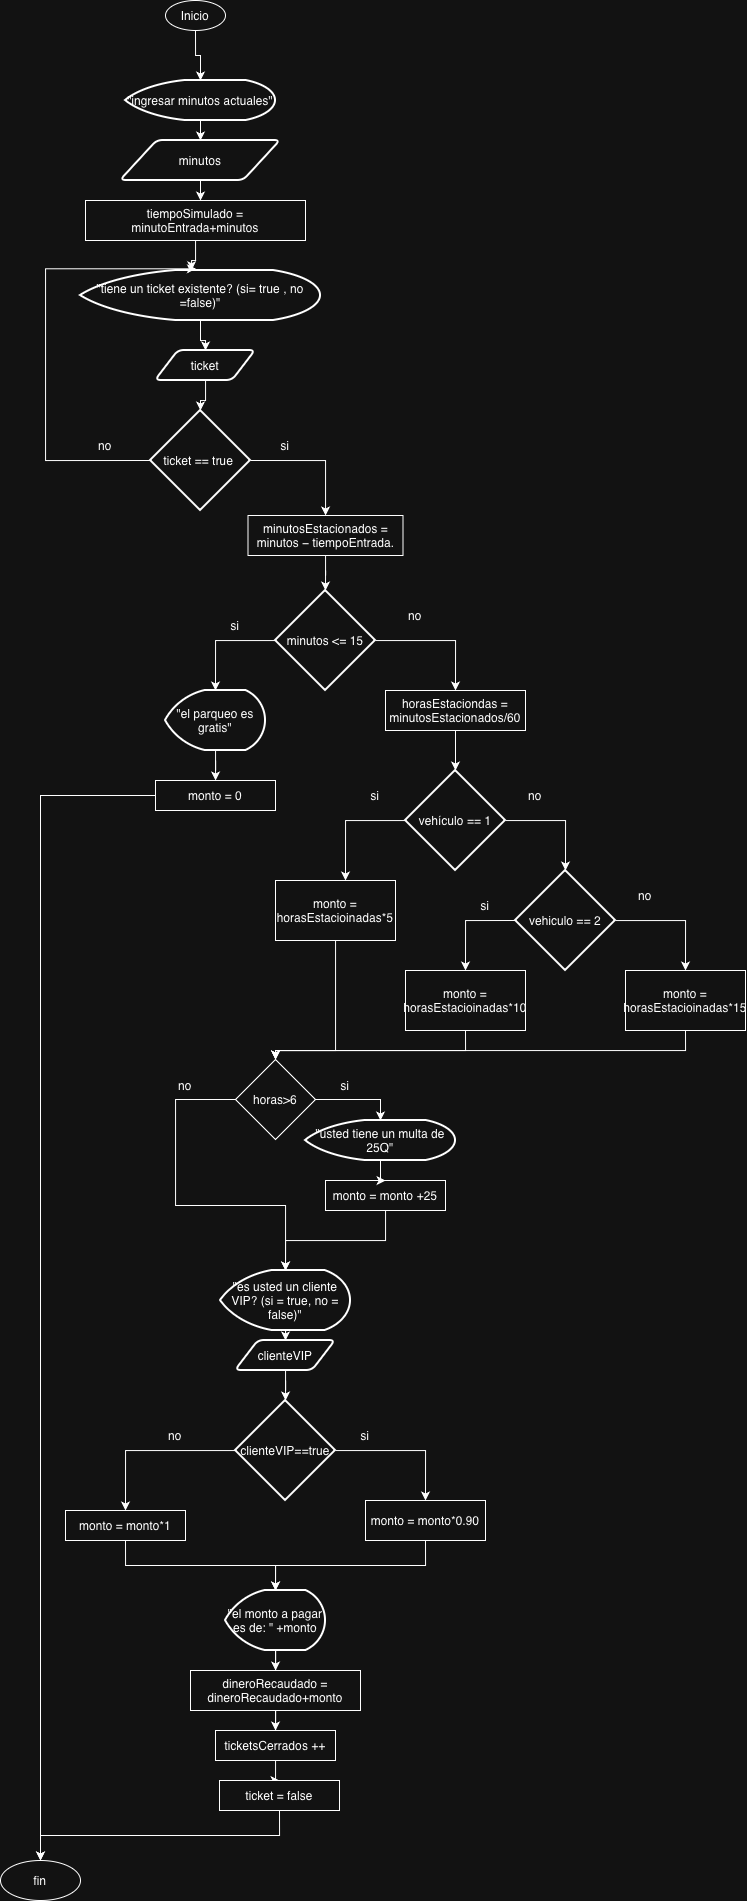

The diagram above was exported from draw.io. Its source (the exported page's mxGraphModel, read from the mxfile embedded in the PNG):
<mxGraphModel dx="1113" dy="767" grid="1" gridSize="10" guides="1" tooltips="1" connect="1" arrows="1" fold="1" page="1" pageScale="1" pageWidth="827" pageHeight="1169" math="0" shadow="0">
  <root>
    <mxCell id="0" />
    <mxCell id="1" parent="0" />
    <mxCell id="w8HugxWdsruuQJUbj2av-1" parent="1" style="ellipse;whiteSpace=wrap;html=1;" value="Inicio" vertex="1">
      <mxGeometry height="30" width="60" x="360" y="30" as="geometry" />
    </mxCell>
    <mxCell id="2mvqhoXnkWDucL50sf-1-71" edge="1" parent="1" source="2mvqhoXnkWDucL50sf-1-1" style="edgeStyle=orthogonalEdgeStyle;rounded=0;orthogonalLoop=1;jettySize=auto;html=1;entryX=0.5;entryY=0;entryDx=0;entryDy=0;" target="2mvqhoXnkWDucL50sf-1-2">
      <mxGeometry relative="1" as="geometry" />
    </mxCell>
    <mxCell id="2mvqhoXnkWDucL50sf-1-1" parent="1" style="strokeWidth=2;html=1;shape=mxgraph.flowchart.display;whiteSpace=wrap;" value="&quot;ingresar minutos actuales&quot;" vertex="1">
      <mxGeometry height="40" width="150" x="320" y="110" as="geometry" />
    </mxCell>
    <mxCell id="2mvqhoXnkWDucL50sf-1-2" parent="1" style="shape=parallelogram;html=1;strokeWidth=2;perimeter=parallelogramPerimeter;whiteSpace=wrap;rounded=1;arcSize=12;size=0.23;" value="minutos" vertex="1">
      <mxGeometry height="40" width="160" x="315" y="170" as="geometry" />
    </mxCell>
    <mxCell id="2mvqhoXnkWDucL50sf-1-3" parent="1" style="whiteSpace=wrap;html=1;" value="tiempoSimulado = minutoEntrada+minutos" vertex="1">
      <mxGeometry height="40" width="220" x="280" y="230" as="geometry" />
    </mxCell>
    <mxCell id="2mvqhoXnkWDucL50sf-1-74" edge="1" parent="1" source="2mvqhoXnkWDucL50sf-1-4" style="edgeStyle=orthogonalEdgeStyle;rounded=0;orthogonalLoop=1;jettySize=auto;html=1;entryX=0.5;entryY=0;entryDx=0;entryDy=0;" target="2mvqhoXnkWDucL50sf-1-6">
      <mxGeometry relative="1" as="geometry" />
    </mxCell>
    <mxCell id="2mvqhoXnkWDucL50sf-1-4" parent="1" style="strokeWidth=2;html=1;shape=mxgraph.flowchart.display;whiteSpace=wrap;" value="&quot;tiene un ticket existente? (si= true , no =false)&quot;" vertex="1">
      <mxGeometry height="50" width="240" x="275" y="300" as="geometry" />
    </mxCell>
    <mxCell id="2mvqhoXnkWDucL50sf-1-31" edge="1" parent="1" source="2mvqhoXnkWDucL50sf-1-5" style="edgeStyle=orthogonalEdgeStyle;rounded=0;orthogonalLoop=1;jettySize=auto;html=1;exitX=1;exitY=0.5;exitDx=0;exitDy=0;exitPerimeter=0;" target="2mvqhoXnkWDucL50sf-1-8">
      <mxGeometry relative="1" as="geometry" />
    </mxCell>
    <mxCell id="2mvqhoXnkWDucL50sf-1-5" parent="1" style="strokeWidth=2;html=1;shape=mxgraph.flowchart.decision;whiteSpace=wrap;" value="ticket == true&amp;nbsp;" vertex="1">
      <mxGeometry height="100" width="100" x="345" y="440" as="geometry" />
    </mxCell>
    <mxCell id="2mvqhoXnkWDucL50sf-1-6" parent="1" style="shape=parallelogram;html=1;strokeWidth=2;perimeter=parallelogramPerimeter;whiteSpace=wrap;rounded=1;arcSize=12;size=0.23;" value="ticket" vertex="1">
      <mxGeometry height="30" width="100" x="350" y="380" as="geometry" />
    </mxCell>
    <mxCell id="2mvqhoXnkWDucL50sf-1-8" parent="1" style="whiteSpace=wrap;html=1;" value="minutosEstacionados = minutos − tiempoEntrada." vertex="1">
      <mxGeometry height="40" width="155" x="442.5" y="545" as="geometry" />
    </mxCell>
    <mxCell id="2mvqhoXnkWDucL50sf-1-28" edge="1" parent="1" source="2mvqhoXnkWDucL50sf-1-9" style="edgeStyle=orthogonalEdgeStyle;rounded=0;orthogonalLoop=1;jettySize=auto;html=1;entryX=0.5;entryY=0;entryDx=0;entryDy=0;" target="2mvqhoXnkWDucL50sf-1-12">
      <mxGeometry relative="1" as="geometry" />
    </mxCell>
    <mxCell id="2mvqhoXnkWDucL50sf-1-9" parent="1" style="strokeWidth=2;html=1;shape=mxgraph.flowchart.decision;whiteSpace=wrap;" value="minutos &amp;lt;= 15" vertex="1">
      <mxGeometry height="100" width="100" x="470" y="620" as="geometry" />
    </mxCell>
    <mxCell id="2mvqhoXnkWDucL50sf-1-27" edge="1" parent="1" source="2mvqhoXnkWDucL50sf-1-10" style="edgeStyle=orthogonalEdgeStyle;rounded=0;orthogonalLoop=1;jettySize=auto;html=1;" target="2mvqhoXnkWDucL50sf-1-11">
      <mxGeometry relative="1" as="geometry" />
    </mxCell>
    <mxCell id="2mvqhoXnkWDucL50sf-1-10" parent="1" style="strokeWidth=2;html=1;shape=mxgraph.flowchart.display;whiteSpace=wrap;" value="&quot;el parqueo es gratis&quot;" vertex="1">
      <mxGeometry height="60" width="100" x="360" y="720" as="geometry" />
    </mxCell>
    <mxCell id="2mvqhoXnkWDucL50sf-1-69" edge="1" parent="1" source="2mvqhoXnkWDucL50sf-1-11" style="edgeStyle=orthogonalEdgeStyle;rounded=0;orthogonalLoop=1;jettySize=auto;html=1;entryX=0.5;entryY=0;entryDx=0;entryDy=0;" target="2mvqhoXnkWDucL50sf-1-67">
      <mxGeometry relative="1" as="geometry" />
    </mxCell>
    <mxCell id="2mvqhoXnkWDucL50sf-1-11" parent="1" style="whiteSpace=wrap;html=1;" value="monto = 0" vertex="1">
      <mxGeometry height="30" width="120" x="350" y="810" as="geometry" />
    </mxCell>
    <mxCell id="2mvqhoXnkWDucL50sf-1-12" parent="1" style="whiteSpace=wrap;html=1;" value="horasEstaciondas = minutosEstacionados/60" vertex="1">
      <mxGeometry height="40" width="140" x="580" y="720" as="geometry" />
    </mxCell>
    <mxCell id="2mvqhoXnkWDucL50sf-1-15" edge="1" parent="1" source="2mvqhoXnkWDucL50sf-1-13" style="edgeStyle=orthogonalEdgeStyle;rounded=0;orthogonalLoop=1;jettySize=auto;html=1;">
      <mxGeometry relative="1" as="geometry">
        <mxPoint x="540" y="910" as="targetPoint" />
      </mxGeometry>
    </mxCell>
    <mxCell id="2mvqhoXnkWDucL50sf-1-13" parent="1" style="strokeWidth=2;html=1;shape=mxgraph.flowchart.decision;whiteSpace=wrap;" value="vehículo == 1" vertex="1">
      <mxGeometry height="100" width="100" x="600" y="800" as="geometry" />
    </mxCell>
    <mxCell id="2mvqhoXnkWDucL50sf-1-20" edge="1" parent="1" source="2mvqhoXnkWDucL50sf-1-14" style="edgeStyle=orthogonalEdgeStyle;rounded=0;orthogonalLoop=1;jettySize=auto;html=1;entryX=0.5;entryY=0;entryDx=0;entryDy=0;exitX=0;exitY=0.5;exitDx=0;exitDy=0;exitPerimeter=0;" target="2mvqhoXnkWDucL50sf-1-17">
      <mxGeometry relative="1" as="geometry" />
    </mxCell>
    <mxCell id="2mvqhoXnkWDucL50sf-1-21" edge="1" parent="1" source="2mvqhoXnkWDucL50sf-1-14" style="edgeStyle=orthogonalEdgeStyle;rounded=0;orthogonalLoop=1;jettySize=auto;html=1;entryX=0.5;entryY=0;entryDx=0;entryDy=0;" target="2mvqhoXnkWDucL50sf-1-18">
      <mxGeometry relative="1" as="geometry" />
    </mxCell>
    <mxCell id="2mvqhoXnkWDucL50sf-1-14" parent="1" style="strokeWidth=2;html=1;shape=mxgraph.flowchart.decision;whiteSpace=wrap;" value="vehiculo == 2" vertex="1">
      <mxGeometry height="100" width="100" x="710" y="900" as="geometry" />
    </mxCell>
    <mxCell id="2mvqhoXnkWDucL50sf-1-40" edge="1" parent="1" source="2mvqhoXnkWDucL50sf-1-16" style="edgeStyle=orthogonalEdgeStyle;rounded=0;orthogonalLoop=1;jettySize=auto;html=1;entryX=0.5;entryY=0;entryDx=0;entryDy=0;" target="2mvqhoXnkWDucL50sf-1-35">
      <mxGeometry relative="1" as="geometry">
        <Array as="points">
          <mxPoint x="530" y="1080" />
          <mxPoint x="470" y="1080" />
        </Array>
      </mxGeometry>
    </mxCell>
    <mxCell id="2mvqhoXnkWDucL50sf-1-16" parent="1" style="whiteSpace=wrap;html=1;" value="monto = horasEstacioinadas*5" vertex="1">
      <mxGeometry height="60" width="120" x="470" y="910" as="geometry" />
    </mxCell>
    <mxCell id="2mvqhoXnkWDucL50sf-1-39" edge="1" parent="1" source="2mvqhoXnkWDucL50sf-1-17" style="edgeStyle=orthogonalEdgeStyle;rounded=0;orthogonalLoop=1;jettySize=auto;html=1;entryX=0.5;entryY=0;entryDx=0;entryDy=0;exitX=0.5;exitY=1;exitDx=0;exitDy=0;" target="2mvqhoXnkWDucL50sf-1-35">
      <mxGeometry relative="1" as="geometry">
        <Array as="points">
          <mxPoint x="660" y="1080" />
          <mxPoint x="470" y="1080" />
        </Array>
      </mxGeometry>
    </mxCell>
    <mxCell id="2mvqhoXnkWDucL50sf-1-17" parent="1" style="whiteSpace=wrap;html=1;" value="monto = horasEstacioinadas*10" vertex="1">
      <mxGeometry height="60" width="120" x="600" y="1000" as="geometry" />
    </mxCell>
    <mxCell id="2mvqhoXnkWDucL50sf-1-38" edge="1" parent="1" source="2mvqhoXnkWDucL50sf-1-18" style="edgeStyle=orthogonalEdgeStyle;rounded=0;orthogonalLoop=1;jettySize=auto;html=1;exitX=0.5;exitY=1;exitDx=0;exitDy=0;" target="2mvqhoXnkWDucL50sf-1-35">
      <mxGeometry relative="1" as="geometry">
        <Array as="points">
          <mxPoint x="880" y="1080" />
          <mxPoint x="470" y="1080" />
        </Array>
      </mxGeometry>
    </mxCell>
    <mxCell id="2mvqhoXnkWDucL50sf-1-18" parent="1" style="whiteSpace=wrap;html=1;" value="monto = horasEstacioinadas*15" vertex="1">
      <mxGeometry height="60" width="120" x="820" y="1000" as="geometry" />
    </mxCell>
    <mxCell id="2mvqhoXnkWDucL50sf-1-19" edge="1" parent="1" source="2mvqhoXnkWDucL50sf-1-13" style="edgeStyle=orthogonalEdgeStyle;rounded=0;orthogonalLoop=1;jettySize=auto;html=1;entryX=0.5;entryY=0;entryDx=0;entryDy=0;entryPerimeter=0;" target="2mvqhoXnkWDucL50sf-1-14">
      <mxGeometry relative="1" as="geometry" />
    </mxCell>
    <mxCell id="2mvqhoXnkWDucL50sf-1-22" parent="1" style="text;html=1;whiteSpace=wrap;strokeColor=none;fillColor=none;align=center;verticalAlign=middle;rounded=0;" value="si" vertex="1">
      <mxGeometry height="30" width="60" x="540" y="810" as="geometry" />
    </mxCell>
    <mxCell id="2mvqhoXnkWDucL50sf-1-23" parent="1" style="text;html=1;whiteSpace=wrap;strokeColor=none;fillColor=none;align=center;verticalAlign=middle;rounded=0;" value="no" vertex="1">
      <mxGeometry height="30" width="60" x="700" y="810" as="geometry" />
    </mxCell>
    <mxCell id="2mvqhoXnkWDucL50sf-1-24" parent="1" style="text;html=1;whiteSpace=wrap;strokeColor=none;fillColor=none;align=center;verticalAlign=middle;rounded=0;" value="si" vertex="1">
      <mxGeometry height="30" width="60" x="650" y="920" as="geometry" />
    </mxCell>
    <mxCell id="2mvqhoXnkWDucL50sf-1-25" parent="1" style="text;html=1;whiteSpace=wrap;strokeColor=none;fillColor=none;align=center;verticalAlign=middle;rounded=0;" value="no" vertex="1">
      <mxGeometry height="30" width="60" x="810" y="910" as="geometry" />
    </mxCell>
    <mxCell id="2mvqhoXnkWDucL50sf-1-26" edge="1" parent="1" source="2mvqhoXnkWDucL50sf-1-9" style="edgeStyle=orthogonalEdgeStyle;rounded=0;orthogonalLoop=1;jettySize=auto;html=1;entryX=0.5;entryY=0;entryDx=0;entryDy=0;entryPerimeter=0;" target="2mvqhoXnkWDucL50sf-1-10">
      <mxGeometry relative="1" as="geometry" />
    </mxCell>
    <mxCell id="2mvqhoXnkWDucL50sf-1-29" parent="1" style="text;html=1;whiteSpace=wrap;strokeColor=none;fillColor=none;align=center;verticalAlign=middle;rounded=0;" value="si" vertex="1">
      <mxGeometry height="30" width="60" x="400" y="640" as="geometry" />
    </mxCell>
    <mxCell id="2mvqhoXnkWDucL50sf-1-30" parent="1" style="text;html=1;whiteSpace=wrap;strokeColor=none;fillColor=none;align=center;verticalAlign=middle;rounded=0;" value="no" vertex="1">
      <mxGeometry height="30" width="60" x="580" y="630" as="geometry" />
    </mxCell>
    <mxCell id="2mvqhoXnkWDucL50sf-1-32" parent="1" style="text;html=1;whiteSpace=wrap;strokeColor=none;fillColor=none;align=center;verticalAlign=middle;rounded=0;" value="si" vertex="1">
      <mxGeometry height="30" width="60" x="450" y="460" as="geometry" />
    </mxCell>
    <mxCell id="2mvqhoXnkWDucL50sf-1-33" edge="1" parent="1" source="2mvqhoXnkWDucL50sf-1-8" style="edgeStyle=orthogonalEdgeStyle;rounded=0;orthogonalLoop=1;jettySize=auto;html=1;entryX=0.5;entryY=0;entryDx=0;entryDy=0;entryPerimeter=0;" target="2mvqhoXnkWDucL50sf-1-9">
      <mxGeometry relative="1" as="geometry" />
    </mxCell>
    <mxCell id="2mvqhoXnkWDucL50sf-1-34" edge="1" parent="1" source="2mvqhoXnkWDucL50sf-1-12" style="edgeStyle=orthogonalEdgeStyle;rounded=0;orthogonalLoop=1;jettySize=auto;html=1;entryX=0.5;entryY=0;entryDx=0;entryDy=0;entryPerimeter=0;" target="2mvqhoXnkWDucL50sf-1-13">
      <mxGeometry relative="1" as="geometry" />
    </mxCell>
    <mxCell id="2mvqhoXnkWDucL50sf-1-41" edge="1" parent="1" source="2mvqhoXnkWDucL50sf-1-35" style="edgeStyle=orthogonalEdgeStyle;rounded=0;orthogonalLoop=1;jettySize=auto;html=1;exitX=1;exitY=0.5;exitDx=0;exitDy=0;" target="2mvqhoXnkWDucL50sf-1-37">
      <mxGeometry relative="1" as="geometry" />
    </mxCell>
    <mxCell id="2mvqhoXnkWDucL50sf-1-44" edge="1" parent="1" source="2mvqhoXnkWDucL50sf-1-35" style="edgeStyle=orthogonalEdgeStyle;rounded=0;orthogonalLoop=1;jettySize=auto;html=1;exitX=0;exitY=0.5;exitDx=0;exitDy=0;" target="2mvqhoXnkWDucL50sf-1-47">
      <mxGeometry relative="1" as="geometry">
        <Array as="points">
          <mxPoint x="370" y="1129" />
          <mxPoint x="370" y="1235" />
          <mxPoint x="480" y="1235" />
        </Array>
        <mxPoint x="350" y="1180" as="targetPoint" />
      </mxGeometry>
    </mxCell>
    <mxCell id="2mvqhoXnkWDucL50sf-1-35" parent="1" style="rhombus;whiteSpace=wrap;html=1;" value="horas&amp;gt;6" vertex="1">
      <mxGeometry height="80" width="80" x="430" y="1089" as="geometry" />
    </mxCell>
    <mxCell id="2mvqhoXnkWDucL50sf-1-36" parent="1" style="whiteSpace=wrap;html=1;" value="monto = monto +25" vertex="1">
      <mxGeometry height="30" width="120" x="520" y="1210" as="geometry" />
    </mxCell>
    <mxCell id="2mvqhoXnkWDucL50sf-1-43" edge="1" parent="1" source="2mvqhoXnkWDucL50sf-1-37" style="edgeStyle=orthogonalEdgeStyle;rounded=0;orthogonalLoop=1;jettySize=auto;html=1;entryX=0.5;entryY=0;entryDx=0;entryDy=0;" target="2mvqhoXnkWDucL50sf-1-36">
      <mxGeometry relative="1" as="geometry" />
    </mxCell>
    <mxCell id="2mvqhoXnkWDucL50sf-1-37" parent="1" style="strokeWidth=2;html=1;shape=mxgraph.flowchart.display;whiteSpace=wrap;" value="&quot;usted tiene un multa de 25Q&quot;" vertex="1">
      <mxGeometry height="40" width="150" x="500" y="1150" as="geometry" />
    </mxCell>
    <mxCell id="2mvqhoXnkWDucL50sf-1-42" parent="1" style="text;html=1;whiteSpace=wrap;strokeColor=none;fillColor=none;align=center;verticalAlign=middle;rounded=0;" value="si" vertex="1">
      <mxGeometry height="30" width="60" x="510" y="1100" as="geometry" />
    </mxCell>
    <mxCell id="2mvqhoXnkWDucL50sf-1-45" parent="1" style="text;html=1;whiteSpace=wrap;strokeColor=none;fillColor=none;align=center;verticalAlign=middle;rounded=0;" value="no" vertex="1">
      <mxGeometry height="30" width="60" x="350" y="1100" as="geometry" />
    </mxCell>
    <mxCell id="2mvqhoXnkWDucL50sf-1-57" edge="1" parent="1" source="2mvqhoXnkWDucL50sf-1-47" style="edgeStyle=orthogonalEdgeStyle;rounded=0;orthogonalLoop=1;jettySize=auto;html=1;entryX=0.5;entryY=0;entryDx=0;entryDy=0;" target="2mvqhoXnkWDucL50sf-1-50">
      <mxGeometry relative="1" as="geometry" />
    </mxCell>
    <mxCell id="2mvqhoXnkWDucL50sf-1-47" parent="1" style="strokeWidth=2;html=1;shape=mxgraph.flowchart.display;whiteSpace=wrap;" value="&quot;es usted un cliente VIP? (si = true, no = false)&quot;" vertex="1">
      <mxGeometry height="60" width="130" x="415" y="1300" as="geometry" />
    </mxCell>
    <mxCell id="2mvqhoXnkWDucL50sf-1-48" edge="1" parent="1" source="2mvqhoXnkWDucL50sf-1-36" style="edgeStyle=orthogonalEdgeStyle;rounded=0;orthogonalLoop=1;jettySize=auto;html=1;entryX=0.5;entryY=0;entryDx=0;entryDy=0;entryPerimeter=0;" target="2mvqhoXnkWDucL50sf-1-47">
      <mxGeometry relative="1" as="geometry" />
    </mxCell>
    <mxCell id="2mvqhoXnkWDucL50sf-1-58" edge="1" parent="1" source="2mvqhoXnkWDucL50sf-1-50" style="edgeStyle=orthogonalEdgeStyle;rounded=0;orthogonalLoop=1;jettySize=auto;html=1;" target="2mvqhoXnkWDucL50sf-1-51">
      <mxGeometry relative="1" as="geometry" />
    </mxCell>
    <mxCell id="2mvqhoXnkWDucL50sf-1-50" parent="1" style="shape=parallelogram;html=1;strokeWidth=2;perimeter=parallelogramPerimeter;whiteSpace=wrap;rounded=1;arcSize=12;size=0.23;" value="clienteVIP" vertex="1">
      <mxGeometry height="30" width="100" x="430" y="1370" as="geometry" />
    </mxCell>
    <mxCell id="2mvqhoXnkWDucL50sf-1-55" edge="1" parent="1" source="2mvqhoXnkWDucL50sf-1-51" style="edgeStyle=orthogonalEdgeStyle;rounded=0;orthogonalLoop=1;jettySize=auto;html=1;entryX=0.5;entryY=0;entryDx=0;entryDy=0;" target="2mvqhoXnkWDucL50sf-1-53">
      <mxGeometry relative="1" as="geometry" />
    </mxCell>
    <mxCell id="2mvqhoXnkWDucL50sf-1-56" edge="1" parent="1" source="2mvqhoXnkWDucL50sf-1-51" style="edgeStyle=orthogonalEdgeStyle;rounded=0;orthogonalLoop=1;jettySize=auto;html=1;entryX=0.5;entryY=0;entryDx=0;entryDy=0;" target="2mvqhoXnkWDucL50sf-1-52">
      <mxGeometry relative="1" as="geometry" />
    </mxCell>
    <mxCell id="2mvqhoXnkWDucL50sf-1-51" parent="1" style="strokeWidth=2;html=1;shape=mxgraph.flowchart.decision;whiteSpace=wrap;" value="clienteVIP==true" vertex="1">
      <mxGeometry height="100" width="100" x="430" y="1430" as="geometry" />
    </mxCell>
    <mxCell id="2mvqhoXnkWDucL50sf-1-52" parent="1" style="whiteSpace=wrap;html=1;" value="monto = monto*0.90" vertex="1">
      <mxGeometry height="40" width="120" x="560" y="1530" as="geometry" />
    </mxCell>
    <mxCell id="2mvqhoXnkWDucL50sf-1-59" edge="1" parent="1" source="2mvqhoXnkWDucL50sf-1-53" style="edgeStyle=orthogonalEdgeStyle;rounded=0;orthogonalLoop=1;jettySize=auto;html=1;exitX=0.5;exitY=1;exitDx=0;exitDy=0;" target="2mvqhoXnkWDucL50sf-1-54">
      <mxGeometry relative="1" as="geometry" />
    </mxCell>
    <mxCell id="2mvqhoXnkWDucL50sf-1-53" parent="1" style="whiteSpace=wrap;html=1;" value="monto = monto*1" vertex="1">
      <mxGeometry height="30" width="120" x="260" y="1540" as="geometry" />
    </mxCell>
    <mxCell id="2mvqhoXnkWDucL50sf-1-64" edge="1" parent="1" source="2mvqhoXnkWDucL50sf-1-54" style="edgeStyle=orthogonalEdgeStyle;rounded=0;orthogonalLoop=1;jettySize=auto;html=1;" target="2mvqhoXnkWDucL50sf-1-61">
      <mxGeometry relative="1" as="geometry" />
    </mxCell>
    <mxCell id="2mvqhoXnkWDucL50sf-1-54" parent="1" style="strokeWidth=2;html=1;shape=mxgraph.flowchart.display;whiteSpace=wrap;" value="&quot;el monto a pagar es de: &quot; +monto" vertex="1">
      <mxGeometry height="60" width="100" x="420" y="1620" as="geometry" />
    </mxCell>
    <mxCell id="2mvqhoXnkWDucL50sf-1-60" edge="1" parent="1" source="2mvqhoXnkWDucL50sf-1-52" style="edgeStyle=orthogonalEdgeStyle;rounded=0;orthogonalLoop=1;jettySize=auto;html=1;entryX=0.5;entryY=0;entryDx=0;entryDy=0;entryPerimeter=0;exitX=0.5;exitY=1;exitDx=0;exitDy=0;" target="2mvqhoXnkWDucL50sf-1-54">
      <mxGeometry relative="1" as="geometry" />
    </mxCell>
    <mxCell id="2mvqhoXnkWDucL50sf-1-65" edge="1" parent="1" source="2mvqhoXnkWDucL50sf-1-61" style="edgeStyle=orthogonalEdgeStyle;rounded=0;orthogonalLoop=1;jettySize=auto;html=1;entryX=0.5;entryY=0;entryDx=0;entryDy=0;" target="2mvqhoXnkWDucL50sf-1-62">
      <mxGeometry relative="1" as="geometry" />
    </mxCell>
    <mxCell id="2mvqhoXnkWDucL50sf-1-61" parent="1" style="whiteSpace=wrap;html=1;" value="dineroRecaudado = dineroRecaudado+monto" vertex="1">
      <mxGeometry height="40" width="170" x="385" y="1700" as="geometry" />
    </mxCell>
    <mxCell id="2mvqhoXnkWDucL50sf-1-66" edge="1" parent="1" source="2mvqhoXnkWDucL50sf-1-62" style="edgeStyle=orthogonalEdgeStyle;rounded=0;orthogonalLoop=1;jettySize=auto;html=1;entryX=0.5;entryY=0;entryDx=0;entryDy=0;" target="2mvqhoXnkWDucL50sf-1-63">
      <mxGeometry relative="1" as="geometry" />
    </mxCell>
    <mxCell id="2mvqhoXnkWDucL50sf-1-62" parent="1" style="whiteSpace=wrap;html=1;" value="ticketsCerrados ++" vertex="1">
      <mxGeometry height="30" width="120" x="410" y="1760" as="geometry" />
    </mxCell>
    <mxCell id="2mvqhoXnkWDucL50sf-1-68" edge="1" parent="1" source="2mvqhoXnkWDucL50sf-1-63" style="edgeStyle=orthogonalEdgeStyle;rounded=0;orthogonalLoop=1;jettySize=auto;html=1;entryX=0.5;entryY=0;entryDx=0;entryDy=0;exitX=0.5;exitY=1;exitDx=0;exitDy=0;" target="2mvqhoXnkWDucL50sf-1-67">
      <mxGeometry relative="1" as="geometry" />
    </mxCell>
    <mxCell id="2mvqhoXnkWDucL50sf-1-63" parent="1" style="whiteSpace=wrap;html=1;" value="ticket = false" vertex="1">
      <mxGeometry height="30" width="120" x="414" y="1810" as="geometry" />
    </mxCell>
    <mxCell id="2mvqhoXnkWDucL50sf-1-67" parent="1" style="ellipse;whiteSpace=wrap;html=1;" value="fin" vertex="1">
      <mxGeometry height="40" width="80" x="195" y="1890" as="geometry" />
    </mxCell>
    <mxCell id="2mvqhoXnkWDucL50sf-1-70" edge="1" parent="1" source="w8HugxWdsruuQJUbj2av-1" style="edgeStyle=orthogonalEdgeStyle;rounded=0;orthogonalLoop=1;jettySize=auto;html=1;entryX=0.5;entryY=0;entryDx=0;entryDy=0;entryPerimeter=0;" target="2mvqhoXnkWDucL50sf-1-1">
      <mxGeometry relative="1" as="geometry" />
    </mxCell>
    <mxCell id="2mvqhoXnkWDucL50sf-1-72" edge="1" parent="1" source="2mvqhoXnkWDucL50sf-1-2" style="edgeStyle=orthogonalEdgeStyle;rounded=0;orthogonalLoop=1;jettySize=auto;html=1;entryX=0.521;entryY=0.011;entryDx=0;entryDy=0;entryPerimeter=0;" target="2mvqhoXnkWDucL50sf-1-3">
      <mxGeometry relative="1" as="geometry" />
    </mxCell>
    <mxCell id="2mvqhoXnkWDucL50sf-1-73" edge="1" parent="1" source="2mvqhoXnkWDucL50sf-1-3" style="edgeStyle=orthogonalEdgeStyle;rounded=0;orthogonalLoop=1;jettySize=auto;html=1;entryX=0.463;entryY=-0.006;entryDx=0;entryDy=0;entryPerimeter=0;" target="2mvqhoXnkWDucL50sf-1-4">
      <mxGeometry relative="1" as="geometry" />
    </mxCell>
    <mxCell id="2mvqhoXnkWDucL50sf-1-75" edge="1" parent="1" source="2mvqhoXnkWDucL50sf-1-6" style="edgeStyle=orthogonalEdgeStyle;rounded=0;orthogonalLoop=1;jettySize=auto;html=1;entryX=0.5;entryY=0;entryDx=0;entryDy=0;entryPerimeter=0;" target="2mvqhoXnkWDucL50sf-1-5">
      <mxGeometry relative="1" as="geometry" />
    </mxCell>
    <mxCell id="2mvqhoXnkWDucL50sf-1-76" edge="1" parent="1" source="2mvqhoXnkWDucL50sf-1-5" style="edgeStyle=orthogonalEdgeStyle;rounded=0;orthogonalLoop=1;jettySize=auto;html=1;entryX=0.481;entryY=-0.034;entryDx=0;entryDy=0;entryPerimeter=0;exitX=0;exitY=0.5;exitDx=0;exitDy=0;exitPerimeter=0;" target="2mvqhoXnkWDucL50sf-1-4">
      <mxGeometry relative="1" as="geometry">
        <Array as="points">
          <mxPoint x="240" y="490" />
          <mxPoint x="240" y="298" />
        </Array>
      </mxGeometry>
    </mxCell>
    <mxCell id="2mvqhoXnkWDucL50sf-1-77" parent="1" style="text;html=1;whiteSpace=wrap;strokeColor=none;fillColor=none;align=center;verticalAlign=middle;rounded=0;" value="si" vertex="1">
      <mxGeometry height="30" width="60" x="530" y="1450" as="geometry" />
    </mxCell>
    <mxCell id="2mvqhoXnkWDucL50sf-1-78" parent="1" style="text;html=1;whiteSpace=wrap;strokeColor=none;fillColor=none;align=center;verticalAlign=middle;rounded=0;" value="no" vertex="1">
      <mxGeometry height="30" width="60" x="340" y="1450" as="geometry" />
    </mxCell>
    <mxCell id="2mvqhoXnkWDucL50sf-1-79" parent="1" style="text;html=1;whiteSpace=wrap;strokeColor=none;fillColor=none;align=center;verticalAlign=middle;rounded=0;" value="no" vertex="1">
      <mxGeometry height="30" width="60" x="270" y="460" as="geometry" />
    </mxCell>
  </root>
</mxGraphModel>